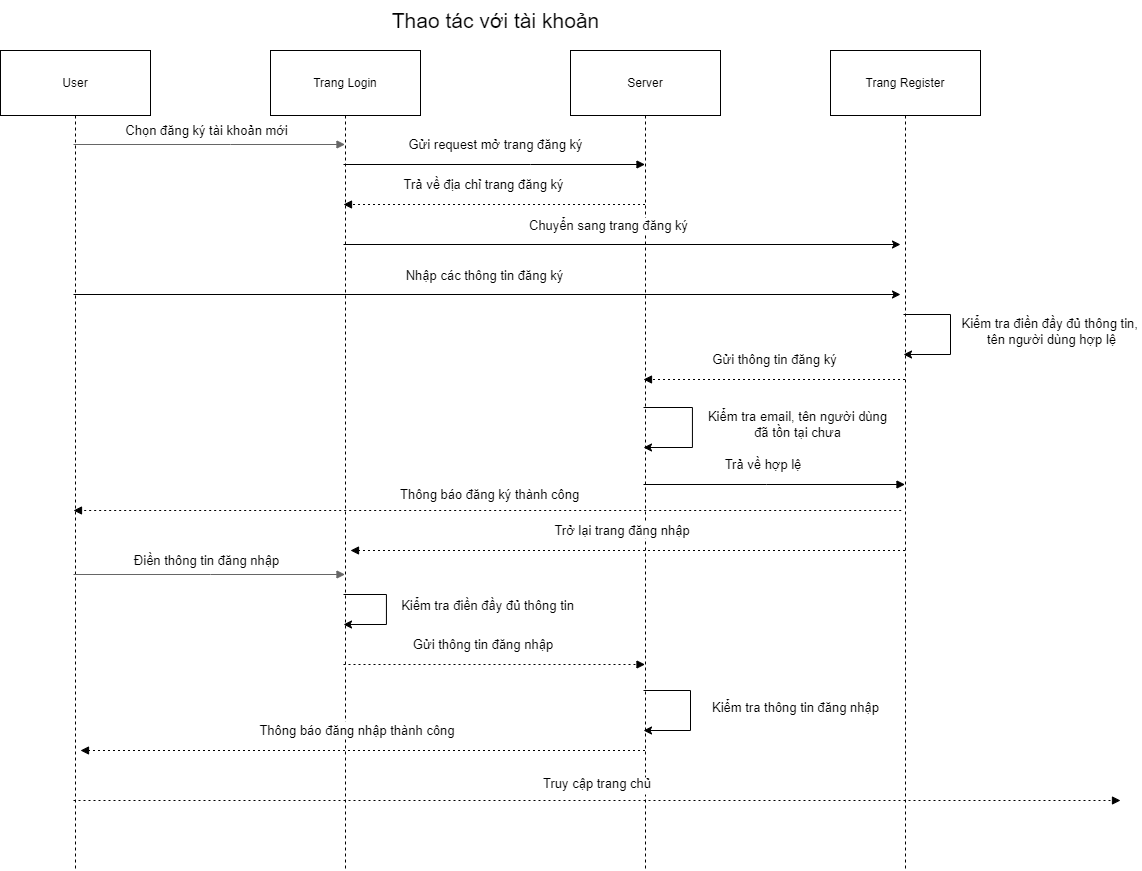

The diagram above was exported from draw.io. Its source (the exported page's mxGraphModel, read from the mxfile embedded in the PNG):
<mxGraphModel dx="2625" dy="1435" grid="1" gridSize="10" guides="1" tooltips="1" connect="1" arrows="1" fold="1" page="1" pageScale="1" pageWidth="1400" pageHeight="1000" math="0" shadow="0">
  <root>
    <mxCell id="0" />
    <mxCell id="1" parent="0" />
    <mxCell id="2" value="User" style="shape=umlLifeline;perimeter=lifelinePerimeter;whiteSpace=wrap;container=1;dropTarget=0;collapsible=0;recursiveResize=0;outlineConnect=0;portConstraint=eastwest;newEdgeStyle={&quot;edgeStyle&quot;:&quot;elbowEdgeStyle&quot;,&quot;elbow&quot;:&quot;vertical&quot;,&quot;curved&quot;:0,&quot;rounded&quot;:0};size=65;" parent="1" vertex="1">
      <mxGeometry x="30" y="60" width="150" height="820" as="geometry" />
    </mxCell>
    <mxCell id="3" value="Trang Login" style="shape=umlLifeline;perimeter=lifelinePerimeter;whiteSpace=wrap;container=1;dropTarget=0;collapsible=0;recursiveResize=0;outlineConnect=0;portConstraint=eastwest;newEdgeStyle={&quot;edgeStyle&quot;:&quot;elbowEdgeStyle&quot;,&quot;elbow&quot;:&quot;vertical&quot;,&quot;curved&quot;:0,&quot;rounded&quot;:0};size=65;" parent="1" vertex="1">
      <mxGeometry x="300" y="60" width="150" height="820" as="geometry" />
    </mxCell>
    <mxCell id="4" value="Server" style="shape=umlLifeline;perimeter=lifelinePerimeter;whiteSpace=wrap;container=1;dropTarget=0;collapsible=0;recursiveResize=0;outlineConnect=0;portConstraint=eastwest;newEdgeStyle={&quot;edgeStyle&quot;:&quot;elbowEdgeStyle&quot;,&quot;elbow&quot;:&quot;vertical&quot;,&quot;curved&quot;:0,&quot;rounded&quot;:0};size=65;" parent="1" vertex="1">
      <mxGeometry x="600" y="60" width="150" height="820" as="geometry" />
    </mxCell>
    <mxCell id="5" value="" style="verticalAlign=bottom;edgeStyle=elbowEdgeStyle;elbow=vertical;curved=0;rounded=0;endArrow=block;fillColor=#f5f5f5;strokeColor=#666666;fontSize=12;" parent="1" source="2" target="3" edge="1">
      <mxGeometry relative="1" as="geometry">
        <Array as="points">
          <mxPoint x="260" y="154" />
          <mxPoint x="247.68" y="-109" />
        </Array>
        <mxPoint x="104.07142857142844" y="154" as="sourcePoint" />
        <mxPoint x="404.5000000000002" y="154" as="targetPoint" />
      </mxGeometry>
    </mxCell>
    <mxCell id="f1zpKs2hB1cjlDNRJTF1-17" value="&lt;font style=&quot;font-size: 13px;&quot;&gt;Chọn đăng ký tài khoản mới&lt;/font&gt;" style="edgeLabel;html=1;align=center;verticalAlign=middle;resizable=0;points=[];fontSize=13;" vertex="1" connectable="0" parent="5">
      <mxGeometry x="-0.0078" y="-1" relative="1" as="geometry">
        <mxPoint x="-3" y="-16" as="offset" />
      </mxGeometry>
    </mxCell>
    <mxCell id="6" value="Gửi request mở trang đăng ký" style="verticalAlign=bottom;edgeStyle=elbowEdgeStyle;elbow=vertical;curved=0;rounded=0;endArrow=block;fontSize=13;" parent="1" source="3" target="4" edge="1">
      <mxGeometry x="0.0038" y="10" relative="1" as="geometry">
        <Array as="points">
          <mxPoint x="560" y="174" />
          <mxPoint x="530" y="184" />
        </Array>
        <mxPoint x="404.07142857142867" y="174" as="sourcePoint" />
        <mxPoint x="694.5000000000005" y="174" as="targetPoint" />
        <mxPoint as="offset" />
      </mxGeometry>
    </mxCell>
    <mxCell id="7" value="Trả về địa chỉ trang đăng ký" style="verticalAlign=bottom;edgeStyle=elbowEdgeStyle;elbow=vertical;curved=0;rounded=0;dashed=1;dashPattern=2 3;endArrow=block;fontSize=13;" parent="1" source="4" target="3" edge="1">
      <mxGeometry x="0.058" y="-10" relative="1" as="geometry">
        <Array as="points">
          <mxPoint x="570" y="214" />
        </Array>
        <mxPoint x="700.18" y="214" as="sourcePoint" />
        <mxPoint x="430" y="214" as="targetPoint" />
        <mxPoint x="-1" as="offset" />
      </mxGeometry>
    </mxCell>
    <mxCell id="8" value="Thông báo đăng ký thành công" style="verticalAlign=top;edgeStyle=elbowEdgeStyle;elbow=vertical;curved=0;rounded=0;dashed=1;dashPattern=2 3;endArrow=block;fontSize=13;" parent="1" target="2" edge="1">
      <mxGeometry x="-0.0112" y="-30" relative="1" as="geometry">
        <Array as="points">
          <mxPoint x="526.17" y="520" />
        </Array>
        <mxPoint x="930.67" y="519.9999999999998" as="sourcePoint" />
        <mxPoint x="100.00333333333326" y="519.9999999999998" as="targetPoint" />
        <mxPoint x="-1" as="offset" />
      </mxGeometry>
    </mxCell>
    <mxCell id="9" value="Trở lại trang đăng nhập" style="verticalAlign=bottom;edgeStyle=elbowEdgeStyle;elbow=vertical;curved=0;rounded=0;dashed=1;dashPattern=2 3;endArrow=block;fontSize=13;" parent="1" source="f1zpKs2hB1cjlDNRJTF1-18" edge="1">
      <mxGeometry x="0.0159" y="-10" relative="1" as="geometry">
        <Array as="points">
          <mxPoint x="645.93" y="560" />
          <mxPoint x="505.93" y="777" />
          <mxPoint x="291.85999999999996" y="707" />
          <mxPoint x="239.85999999999996" y="698" />
        </Array>
        <mxPoint x="920.4300000000004" y="560" as="sourcePoint" />
        <mxPoint x="380.0014285714287" y="560" as="targetPoint" />
        <mxPoint as="offset" />
      </mxGeometry>
    </mxCell>
    <mxCell id="10" value="Gửi thông tin đăng ký" style="verticalAlign=bottom;edgeStyle=elbowEdgeStyle;elbow=vertical;curved=0;rounded=0;dashed=1;dashPattern=2 3;endArrow=block;fontSize=13;" parent="1" source="f1zpKs2hB1cjlDNRJTF1-18" target="4" edge="1">
      <mxGeometry x="-0.0057" y="-10" relative="1" as="geometry">
        <Array as="points">
          <mxPoint x="805.93" y="389" />
          <mxPoint x="526.93" y="324" />
        </Array>
        <mxPoint x="930.4300000000004" y="389" as="sourcePoint" />
        <mxPoint x="680.0014285714284" y="389" as="targetPoint" />
        <mxPoint as="offset" />
      </mxGeometry>
    </mxCell>
    <mxCell id="11" value="Trả về hợp lệ" style="verticalAlign=bottom;edgeStyle=elbowEdgeStyle;elbow=vertical;curved=0;rounded=0;endArrow=block;fontSize=13;" parent="1" source="4" target="f1zpKs2hB1cjlDNRJTF1-18" edge="1">
      <mxGeometry x="-0.0742" y="10" relative="1" as="geometry">
        <Array as="points">
          <mxPoint x="795.93" y="494" />
          <mxPoint x="841.86" y="748" />
          <mxPoint x="809.86" y="677" />
        </Array>
        <mxPoint x="680.0014285714284" y="494" as="sourcePoint" />
        <mxPoint x="930.4300000000004" y="494" as="targetPoint" />
        <mxPoint as="offset" />
      </mxGeometry>
    </mxCell>
    <mxCell id="f1zpKs2hB1cjlDNRJTF1-15" value="Thao tác với tài khoản" style="text;html=1;align=center;verticalAlign=middle;resizable=0;points=[];autosize=1;strokeColor=none;fillColor=none;fontSize=21;" vertex="1" parent="1">
      <mxGeometry x="410" y="10" width="230" height="40" as="geometry" />
    </mxCell>
    <mxCell id="f1zpKs2hB1cjlDNRJTF1-18" value="Trang Register" style="shape=umlLifeline;perimeter=lifelinePerimeter;whiteSpace=wrap;container=1;dropTarget=0;collapsible=0;recursiveResize=0;outlineConnect=0;portConstraint=eastwest;newEdgeStyle={&quot;edgeStyle&quot;:&quot;elbowEdgeStyle&quot;,&quot;elbow&quot;:&quot;vertical&quot;,&quot;curved&quot;:0,&quot;rounded&quot;:0};size=65;" vertex="1" parent="1">
      <mxGeometry x="860" y="60" width="150" height="820" as="geometry" />
    </mxCell>
    <mxCell id="f1zpKs2hB1cjlDNRJTF1-20" value="" style="endArrow=classic;html=1;rounded=0;" edge="1" parent="1" source="3">
      <mxGeometry width="50" height="50" relative="1" as="geometry">
        <mxPoint x="404.07142857142867" y="254" as="sourcePoint" />
        <mxPoint x="930" y="254" as="targetPoint" />
        <Array as="points" />
      </mxGeometry>
    </mxCell>
    <mxCell id="f1zpKs2hB1cjlDNRJTF1-22" value="&lt;span style=&quot;font-size: 13px;&quot;&gt;Chuyển sang trang đăng ký&lt;/span&gt;" style="edgeLabel;html=1;align=center;verticalAlign=middle;resizable=0;points=[];" vertex="1" connectable="0" parent="f1zpKs2hB1cjlDNRJTF1-20">
      <mxGeometry x="-0.2991" y="2" relative="1" as="geometry">
        <mxPoint x="69" y="-18" as="offset" />
      </mxGeometry>
    </mxCell>
    <mxCell id="f1zpKs2hB1cjlDNRJTF1-24" value="" style="endArrow=classic;html=1;rounded=0;" edge="1" parent="1" source="2">
      <mxGeometry width="50" height="50" relative="1" as="geometry">
        <mxPoint x="100.00142857142845" y="304" as="sourcePoint" />
        <mxPoint x="930" y="304" as="targetPoint" />
        <Array as="points" />
      </mxGeometry>
    </mxCell>
    <mxCell id="f1zpKs2hB1cjlDNRJTF1-25" value="&lt;span style=&quot;font-size: 13px;&quot;&gt;Nhập các thông tin đăng ký&lt;/span&gt;" style="edgeLabel;html=1;align=center;verticalAlign=middle;resizable=0;points=[];" vertex="1" connectable="0" parent="f1zpKs2hB1cjlDNRJTF1-24">
      <mxGeometry x="-0.2991" y="2" relative="1" as="geometry">
        <mxPoint x="120" y="-18" as="offset" />
      </mxGeometry>
    </mxCell>
    <mxCell id="f1zpKs2hB1cjlDNRJTF1-26" value="" style="endArrow=classic;html=1;rounded=0;" edge="1" parent="1" source="f1zpKs2hB1cjlDNRJTF1-18" target="f1zpKs2hB1cjlDNRJTF1-18">
      <mxGeometry width="50" height="50" relative="1" as="geometry">
        <mxPoint x="944.0714285714284" y="324" as="sourcePoint" />
        <mxPoint x="945" y="364" as="targetPoint" />
        <Array as="points">
          <mxPoint x="980" y="324" />
          <mxPoint x="980" y="364" />
        </Array>
      </mxGeometry>
    </mxCell>
    <mxCell id="f1zpKs2hB1cjlDNRJTF1-27" value="&lt;font style=&quot;font-size: 13px;&quot;&gt;Kiểm tra điền đầy đủ thông tin,&amp;nbsp;&lt;/font&gt;&lt;div&gt;&lt;font style=&quot;font-size: 13px;&quot;&gt;tên người dùng hợp lệ&lt;/font&gt;&lt;/div&gt;" style="edgeLabel;html=1;align=center;verticalAlign=middle;resizable=0;points=[];" vertex="1" connectable="0" parent="f1zpKs2hB1cjlDNRJTF1-26">
      <mxGeometry x="0.0036" relative="1" as="geometry">
        <mxPoint x="100" y="-5" as="offset" />
      </mxGeometry>
    </mxCell>
    <mxCell id="f1zpKs2hB1cjlDNRJTF1-28" value="" style="endArrow=classic;html=1;rounded=0;" edge="1" parent="1" source="4" target="4">
      <mxGeometry width="50" height="50" relative="1" as="geometry">
        <mxPoint x="680.0014285714284" y="417" as="sourcePoint" />
        <mxPoint x="680.0014285714284" y="457" as="targetPoint" />
        <Array as="points">
          <mxPoint x="721.93" y="417" />
          <mxPoint x="721.93" y="457" />
        </Array>
      </mxGeometry>
    </mxCell>
    <mxCell id="f1zpKs2hB1cjlDNRJTF1-29" value="&lt;font style=&quot;font-size: 13px;&quot;&gt;Kiểm tra email, t&lt;/font&gt;&lt;span style=&quot;font-size: 13px;&quot;&gt;ên người dùng&lt;/span&gt;&lt;div&gt;&lt;span style=&quot;font-size: 13px;&quot;&gt;đã tồn tại chưa&lt;/span&gt;&lt;/div&gt;" style="edgeLabel;html=1;align=center;verticalAlign=middle;resizable=0;points=[];" vertex="1" connectable="0" parent="f1zpKs2hB1cjlDNRJTF1-28">
      <mxGeometry x="0.0036" relative="1" as="geometry">
        <mxPoint x="104" y="-5" as="offset" />
      </mxGeometry>
    </mxCell>
    <mxCell id="f1zpKs2hB1cjlDNRJTF1-30" value="" style="verticalAlign=bottom;edgeStyle=elbowEdgeStyle;elbow=vertical;curved=0;rounded=0;endArrow=block;fillColor=#f5f5f5;strokeColor=#666666;fontSize=12;" edge="1" parent="1" source="2" target="3">
      <mxGeometry relative="1" as="geometry">
        <Array as="points">
          <mxPoint x="240" y="584" />
          <mxPoint x="261.93" y="584" />
          <mxPoint x="249.61" y="321" />
        </Array>
        <mxPoint x="100.00142857142845" y="584" as="sourcePoint" />
        <mxPoint x="400.43000000000023" y="584" as="targetPoint" />
      </mxGeometry>
    </mxCell>
    <mxCell id="f1zpKs2hB1cjlDNRJTF1-31" value="Điền thông tin đăng nhập" style="edgeLabel;html=1;align=center;verticalAlign=middle;resizable=0;points=[];fontSize=13;" vertex="1" connectable="0" parent="f1zpKs2hB1cjlDNRJTF1-30">
      <mxGeometry x="-0.0078" y="-1" relative="1" as="geometry">
        <mxPoint x="-3" y="-16" as="offset" />
      </mxGeometry>
    </mxCell>
    <mxCell id="f1zpKs2hB1cjlDNRJTF1-32" value="" style="endArrow=classic;html=1;rounded=0;" edge="1" parent="1" source="3" target="3">
      <mxGeometry width="50" height="50" relative="1" as="geometry">
        <mxPoint x="380.0014285714287" y="604" as="sourcePoint" />
        <mxPoint x="380.0014285714287" y="634" as="targetPoint" />
        <Array as="points">
          <mxPoint x="415.93" y="604" />
          <mxPoint x="415.93" y="634" />
        </Array>
      </mxGeometry>
    </mxCell>
    <mxCell id="f1zpKs2hB1cjlDNRJTF1-33" value="&lt;font style=&quot;font-size: 13px;&quot;&gt;Kiểm tra điền đầy đủ thông tin&lt;/font&gt;" style="edgeLabel;html=1;align=center;verticalAlign=middle;resizable=0;points=[];" vertex="1" connectable="0" parent="f1zpKs2hB1cjlDNRJTF1-32">
      <mxGeometry x="0.0036" relative="1" as="geometry">
        <mxPoint x="100" y="-5" as="offset" />
      </mxGeometry>
    </mxCell>
    <mxCell id="f1zpKs2hB1cjlDNRJTF1-34" value="Gửi thông tin đăng nhập" style="verticalAlign=bottom;edgeStyle=elbowEdgeStyle;elbow=vertical;curved=0;rounded=0;dashed=1;dashPattern=2 3;endArrow=block;fontSize=13;" edge="1" parent="1" source="3" target="4">
      <mxGeometry x="-0.0639" y="10" relative="1" as="geometry">
        <Array as="points">
          <mxPoint x="530.43" y="674" />
          <mxPoint x="541.86" y="911" />
          <mxPoint x="262.86" y="846" />
        </Array>
        <mxPoint x="404.07142857142867" y="674" as="sourcePoint" />
        <mxPoint x="694.5000000000005" y="674" as="targetPoint" />
        <mxPoint as="offset" />
      </mxGeometry>
    </mxCell>
    <mxCell id="f1zpKs2hB1cjlDNRJTF1-35" value="" style="endArrow=classic;html=1;rounded=0;" edge="1" parent="1" source="4" target="4">
      <mxGeometry width="50" height="50" relative="1" as="geometry">
        <mxPoint x="680.0033333333336" y="700" as="sourcePoint" />
        <mxPoint x="680.0033333333336" y="740" as="targetPoint" />
        <Array as="points">
          <mxPoint x="720" y="700" />
          <mxPoint x="720" y="740" />
        </Array>
      </mxGeometry>
    </mxCell>
    <mxCell id="f1zpKs2hB1cjlDNRJTF1-36" value="&lt;span style=&quot;font-size: 13px;&quot;&gt;Kiểm tra thông tin đăng nhập&lt;/span&gt;" style="edgeLabel;html=1;align=center;verticalAlign=middle;resizable=0;points=[];" vertex="1" connectable="0" parent="f1zpKs2hB1cjlDNRJTF1-35">
      <mxGeometry x="0.0036" relative="1" as="geometry">
        <mxPoint x="104" y="-5" as="offset" />
      </mxGeometry>
    </mxCell>
    <mxCell id="f1zpKs2hB1cjlDNRJTF1-37" value="Thông báo đăng nhập thành công" style="verticalAlign=bottom;edgeStyle=elbowEdgeStyle;elbow=vertical;curved=0;rounded=0;dashed=1;dashPattern=2 3;endArrow=block;fontSize=13;" edge="1" parent="1" source="4">
      <mxGeometry x="0.0169" y="-10" relative="1" as="geometry">
        <Array as="points" />
        <mxPoint x="663.5" y="760.6666666666667" as="sourcePoint" />
        <mxPoint x="110" y="760" as="targetPoint" />
        <mxPoint as="offset" />
      </mxGeometry>
    </mxCell>
    <mxCell id="f1zpKs2hB1cjlDNRJTF1-40" value="Truy cập trang chủ" style="verticalAlign=top;edgeStyle=elbowEdgeStyle;elbow=vertical;curved=0;rounded=0;dashed=1;dashPattern=2 3;endArrow=block;fontSize=13;" edge="1" parent="1" source="2">
      <mxGeometry x="0.0012" y="31" relative="1" as="geometry">
        <Array as="points" />
        <mxPoint x="100.00333333333326" y="813.9999999999999" as="sourcePoint" />
        <mxPoint x="1150" y="810" as="targetPoint" />
        <mxPoint x="-1" as="offset" />
      </mxGeometry>
    </mxCell>
  </root>
</mxGraphModel>